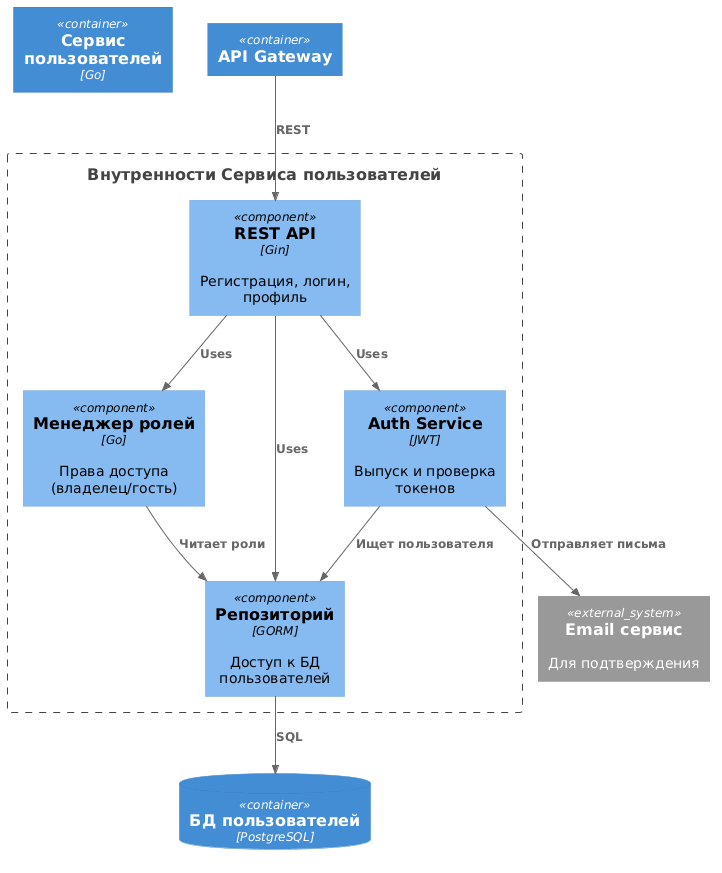

The diagram above was rendered by PlantUML. Its source (embedded in the PNG):
@startuml
!include https://raw.githubusercontent.com/plantuml-stdlib/C4-PlantUML/master/C4_Component.puml

Container(users, "Сервис пользователей", "Go")

Boundary(users_internals, "Внутренности Сервиса пользователей") {
    Component(api, "REST API", "Gin", "Регистрация, логин, профиль")
    Component(auth_service, "Auth Service", "JWT", "Выпуск и проверка токенов")
    Component(role_manager, "Менеджер ролей", "Go", "Права доступа (владелец/гость)")
    Component(repo, "Репозиторий", "GORM", "Доступ к БД пользователей")
}

ContainerDb(users_db, "БД пользователей", "PostgreSQL")
System_Ext(email_service, "Email сервис", "Для подтверждения")
Container(api_gateway, "API Gateway")

Rel(api_gateway, api, "REST")
Rel(api, auth_service, "Uses")
Rel(api, role_manager, "Uses")
Rel(api, repo, "Uses")
Rel(auth_service, repo, "Ищет пользователя")
Rel(role_manager, repo, "Читает роли")
Rel(repo, users_db, "SQL")
Rel(auth_service, email_service, "Отправляет письма")

@enduml